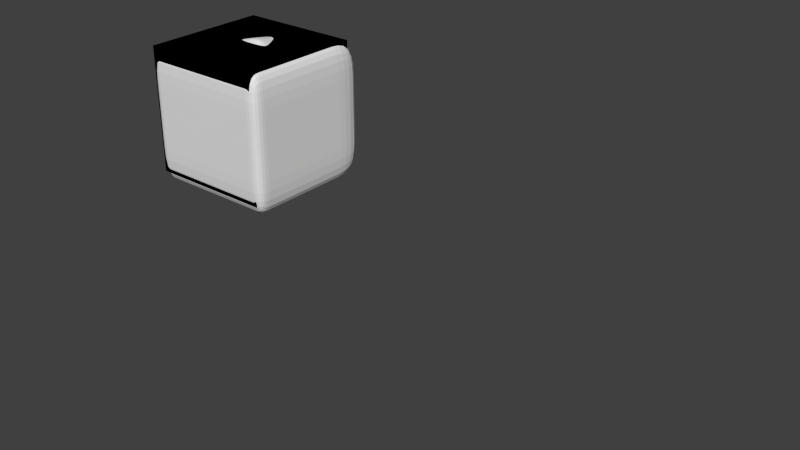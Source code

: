 # Source: lucador.blend  (saved by Blender 2.72.0; exported with 4.5.12 LTS)
import bpy
from mathutils import Matrix  # noqa: F401  (used for matrix-valued properties, if any)

bpy.ops.wm.read_factory_settings(use_empty=True)
scene = bpy.context.scene
scene.name = 'Scene'

# ---- collections
col_collection_1 = bpy.data.collections.new('Collection 1'); scene.collection.children.link(col_collection_1)

# ---- materials (node trees are filled in below, after node groups)
mat_headsg = bpy.data.materials.new('HeadSG')
mat_headsg.alpha_threshold = 0.0
mat_headsg.use_transparent_shadow = False
mat_headsg.diffuse_color = (0.0, 0.0, 0.0, 1.0)
mat_headsg.roughness = 0.5

# ---- material node trees

# ---- world
world_world = bpy.data.worlds.new('World'); scene.world = world_world
world_world.color = (0.05088, 0.05088, 0.05088)
world_world.use_sun_shadow = False
world_world.sun_shadow_jitter_overblur = 0.0
world_world.cycles.sampling_method = 'MANUAL'
world_world.cycles.sample_map_resolution = 256

# ---- meshes
me_cube = bpy.data.meshes.new('Cube')
me_cube.from_pydata([(-36.57, -36.29, -41.55), (39.7, -36.29, -41.55), (39.7, -36.29, 34.72), (-36.57, -36.29, 34.72), (-36.57, 39.99, -41.55), (39.7, 39.99, -41.55), (39.7, 39.99, 34.72), (-36.57, 39.99, 34.72), (-36.57, -12.53, -41.55), (39.7, -12.53, -41.55), (39.7, -12.53, 34.72), (-36.57, -12.53, 34.72), (39.7, 39.99, -3.413), (39.7, -36.29, -3.413), (-36.57, 39.99, -3.413), (-36.57, -36.29, -3.413), (39.7, -12.53, -3.413), (-36.57, -12.53, -3.413), (1.565, 39.99, -41.55), (1.565, -36.29, -41.55), (1.565, 39.99, 34.72), (1.565, -36.29, 34.72), (1.565, -12.53, -41.55), (1.519, -13.43, 34.65), (1.565, -36.29, -3.413), (1.565, 39.99, -3.413), (-27.02, -36.29, -41.55), (-27.02, 39.99, 34.72), (-27.02, -12.53, -41.55), (-27.02, -36.29, -3.413), (-27.02, 39.99, -3.413), (-27.02, 39.99, -41.55), (-27.02, -36.29, 34.72), (-24.74, -13.4, 34.67), (27.95, 39.99, -41.55), (27.95, -36.29, 34.72), (25.76, -13.4, 34.67), (27.95, -36.29, -41.55), (27.95, 39.99, 34.72), (27.95, -12.53, -41.55), (27.95, -36.29, -3.413), (27.95, 39.99, -3.413), (39.7, -24.7, -41.55), (39.7, -24.7, 34.72), (-36.57, -24.7, 34.72), (-36.57, -24.7, -41.55), (39.7, -24.7, -3.413), (-36.57, -24.7, -3.413), (1.565, -24.7, -41.55), (1.519, -22.48, 34.67), (-24.74, -22.48, 34.67), (-27.02, -24.7, -41.55), (27.95, -24.7, -41.55), (25.76, -22.48, 34.67), (1.565, -5.049, -6.362), (-27.02, -5.049, -6.362), (27.95, -5.049, -6.362), (1.565, -24.7, -6.362), (-27.02, -24.7, -6.362), (27.95, -24.7, -6.362), (39.7, 39.99, 8.68), (-36.57, -36.29, 8.68), (-36.57, -12.53, 8.68), (39.7, -36.29, 8.68), (-36.57, 39.99, 8.68), (39.7, -12.53, 8.68), (1.565, -36.29, 8.68), (1.565, 39.99, 8.68), (-27.02, -36.29, 8.68), (-27.02, 39.99, 8.68), (27.95, -36.29, 8.68), (27.95, 39.99, 8.68), (39.7, -24.7, 8.68), (-36.57, -24.7, 8.68), (39.7, -36.29, -15.51), (-36.57, 39.99, -15.51), (39.7, -12.53, -15.51), (39.7, 39.99, -15.51), (-36.57, -36.29, -15.51), (-36.57, -12.53, -15.51), (1.565, 39.99, -15.51), (1.565, -36.29, -15.51), (-27.02, 39.99, -15.51), (-27.02, -36.29, -15.51), (27.95, 39.99, -15.51), (27.95, -36.29, -15.51), (-36.57, -24.7, -15.51), (39.7, -24.7, -15.51), (-8.45, 39.99, -15.51), (-8.45, 39.99, 8.68), (-8.45, -36.29, 8.68), (-8.45, -24.7, -41.55), (-36.57, 14.02, -41.55), (39.7, 14.02, -41.55), (39.7, 14.02, 34.72), (-36.57, 14.02, 34.72), (39.7, 14.02, -3.413), (-36.57, 14.02, -3.413), (1.565, 14.02, -41.55), (1.565, 15.29, 34.72), (-27.02, 14.02, 34.72), (-27.02, 14.02, -41.55), (27.95, 14.02, -41.55), (27.95, 14.02, 34.72), (39.7, 14.02, 8.68), (-36.57, 14.02, 8.68), (-36.57, 14.02, -15.51), (39.7, 14.02, -15.51), (-12.73, 39.99, -41.55), (-12.73, -36.29, 34.72), (-11.61, -13.4, 34.67), (-12.73, -36.29, -41.55), (-12.73, 39.99, 34.72), (-12.73, -12.53, -41.55), (-12.73, -36.29, -3.413), (-12.73, 39.99, -3.413), (-12.73, -24.7, -41.55), (-11.61, -22.48, 34.67), (-12.73, -5.049, -6.362), (-12.73, -24.7, -6.362), (-12.73, -36.29, 8.68), (-12.73, 39.99, 8.68), (-12.73, 39.99, -15.51), (-12.73, -36.29, -15.51), (-12.73, 14.02, -41.55), (-7.759, 7.898, 34.72), (14.76, -36.29, -41.55), (14.76, 39.99, 34.72), (14.76, -12.53, -41.55), (14.76, -36.29, -3.413), (14.76, 39.99, -3.413), (14.76, 39.99, -41.55), (14.76, -36.29, 34.72), (13.64, -13.4, 34.67), (13.64, -22.48, 34.67), (14.76, -24.7, -41.55), (14.76, -5.049, -6.362), (14.76, -24.7, -6.362), (14.76, -36.29, 8.68), (14.76, 39.99, 8.68), (14.76, 39.99, -15.51), (14.76, -36.29, -15.51), (9.791, 7.898, 34.72), (14.76, 14.02, -41.55), (-27.02, -24.7, 22.55), (1.565, -24.7, 22.55), (27.95, -24.7, 22.55), (27.95, -5.049, 22.55), (-27.02, -5.049, 22.55), (1.565, -3.364, 20.17), (-12.73, -24.7, 22.55), (-12.73, -5.049, 22.55), (14.76, -24.7, 22.55), (14.76, -5.049, 22.55), (-8.45, 39.99, -3.413), (-8.45, -36.29, -3.413), (-8.45, -12.53, -41.55), (-8.45, 39.99, 34.72), (-8.45, -36.29, -41.55), (-3.086, 8.693, 34.72), (-7.682, -13.41, 34.66), (-7.682, -22.48, 34.67), (-8.45, 39.99, -41.55), (-8.45, -24.7, -6.362), (-8.45, -36.29, 34.72), (-8.45, -5.049, -6.362), (39.7, 4.486, -41.55), (39.7, 4.486, 34.72), (-36.57, 4.486, 34.72), (39.7, 4.486, -3.413), (-36.57, 4.486, -3.413), (1.565, 4.486, -41.55), (1.565, 1.415, 34.68), (-27.02, -2.634, 34.72), (-27.02, 4.486, -41.55), (27.95, 4.486, -41.55), (27.95, -2.634, 34.72), (39.7, 4.486, 8.68), (-36.57, 4.486, 8.68), (-36.57, 4.486, -15.51), (39.7, 4.486, -15.51), (-36.57, 4.486, -41.55), (-12.73, 4.486, -41.55), (-12.73, 1.425, 34.72), (14.76, 1.425, 34.72), (14.76, 4.486, -41.55), (-27.02, 14.02, 1.808), (27.95, 14.02, 1.808), (-7.759, 7.898, 1.808), (9.791, 7.898, 1.808), (-27.02, -2.634, 1.808), (27.95, -2.634, 1.808), (-12.73, 1.425, 1.808), (14.76, 1.425, 1.808), (-8.45, -36.29, -15.51), (-8.45, 14.02, -41.55), (-8.45, -24.7, 22.55), (-8.45, -4.51, 21.84), (-8.45, 4.486, -41.55), (-8.45, 1.422, 34.71), (10.84, -36.29, -41.55), (10.84, 39.99, 34.72), (10.84, -12.53, -41.55), (10.84, -36.29, -3.413), (10.84, 39.99, -3.413), (10.84, -24.7, -41.55), (10.84, -36.29, 8.68), (10.84, 39.99, 8.68), (10.84, 39.99, -15.51), (10.84, -36.29, -15.51), (10.84, 14.02, -41.55), (10.84, 39.99, -41.55), (10.84, -36.29, 34.72), (10.04, -13.41, 34.66), (10.04, -22.48, 34.67), (10.84, -5.049, -6.362), (10.84, -24.7, -6.362), (5.467, 8.691, 34.72), (10.84, -4.5, 21.84), (10.84, -24.7, 22.55), (10.84, 1.422, 34.71), (10.84, 4.486, -41.55), (39.7, -8.421, -41.55), (39.7, -8.421, 34.72), (-36.57, -8.421, 34.72), (39.7, -8.421, -3.413), (-36.57, -8.421, -3.413), (1.565, -8.421, -41.55), (1.565, -8.378, 34.38), (-27.02, -8.324, 34.72), (-27.02, -8.421, -41.55), (27.95, -8.421, -41.55), (27.95, -8.324, 34.72), (39.7, -8.421, 8.68), (-36.57, -8.421, 8.68), (-36.57, -8.421, -15.51), (39.7, -8.421, -15.51), (-8.45, -8.421, -41.55), (-12.73, -8.421, -41.55), (-12.73, -8.38, 34.72), (14.76, -8.38, 34.72), (14.76, -8.421, -41.55), (-36.57, -8.421, -41.55), (-8.45, -8.379, 34.62), (10.84, -8.379, 34.62), (10.84, -8.421, -41.55), (-30.29, -36.29, -41.55), (-30.29, 39.99, 34.72), (-30.29, -12.53, -41.55), (-30.29, -36.29, -3.413), (-30.29, 39.99, -41.55), (-30.29, -36.29, 34.72), (-30.29, -12.53, 34.72), (-30.29, -24.7, 34.72), (-30.29, -24.7, -41.55), (-30.29, -36.29, 8.68), (-30.29, 39.99, 8.68), (-30.29, 39.99, -15.51), (-30.29, -36.29, -15.51), (-30.29, 14.02, 34.72), (-30.29, 14.02, -41.55), (-30.29, 39.99, -3.413), (-30.29, -0.3556, 34.72), (-30.29, 4.486, -41.55), (-30.29, -8.355, 34.72), (-30.29, -8.421, -41.55), (39.7, -27.18, -41.55), (39.7, -27.18, 34.72), (-36.57, -27.18, 34.72), (39.7, -27.18, -3.413), (-36.57, -27.18, -3.413), (1.565, -27.18, -41.55), (1.565, -27.18, 34.72), (-27.02, -27.18, 34.72), (-27.02, -27.18, -41.55), (27.95, -27.18, -41.55), (27.95, -27.18, 34.72), (-36.57, -27.18, -41.55), (39.7, -27.18, 8.68), (-36.57, -27.18, 8.68), (-36.57, -27.18, -15.51), (39.7, -27.18, -15.51), (-8.45, -27.18, 34.72), (-8.45, -27.18, -41.55), (-12.73, -27.18, -41.55), (-12.73, -27.18, 34.72), (14.76, -27.18, 34.72), (14.76, -27.18, -41.55), (10.84, -27.18, 34.72), (10.84, -27.18, -41.55), (-30.29, -27.18, 34.72), (-30.29, -27.18, -41.55), (31.4, 39.99, -41.55), (31.4, -36.29, 34.72), (31.4, -12.53, 34.72), (31.4, -36.29, -41.55), (31.4, 39.99, 34.72), (31.4, -12.53, -41.55), (31.4, -36.29, -3.413), (31.4, -24.7, -41.55), (31.4, -24.7, 34.72), (31.4, -36.29, 8.68), (31.4, 39.99, 8.68), (31.4, 39.99, -15.51), (31.4, -36.29, -15.51), (31.4, 14.02, -41.55), (31.4, 14.02, 34.72), (31.4, 39.99, -3.413), (31.4, 4.486, -41.55), (31.4, 0.9257, 34.72), (31.4, -8.421, -41.55), (31.4, -8.373, 34.72), (31.4, -27.18, -41.55), (31.4, -27.18, 34.72), (-36.57, 17.86, -41.55), (-8.45, 17.86, -41.55), (39.7, 17.86, -41.55), (39.7, 17.86, 34.72), (-36.57, 17.86, 34.72), (39.7, 17.86, -3.413), (-36.57, 17.86, -3.413), (1.565, 17.86, -41.55), (1.565, 18.91, 34.72), (-27.02, 17.86, 34.72), (-27.02, 17.86, -41.55), (27.95, 17.86, -41.55), (27.95, 17.86, 34.72), (39.7, 17.86, 8.68), (-36.57, 17.86, 8.68), (-36.57, 17.86, -15.51), (39.7, 17.86, -15.51), (-12.73, 17.86, -41.55), (-8.637, 12.82, 34.72), (10.67, 12.82, 34.72), (14.76, 17.86, -41.55), (-5.583, 14.65, 34.72), (7.966, 14.63, 34.72), (10.84, 17.86, -41.55), (-30.29, 17.86, 34.72), (-30.29, 17.86, -41.55), (31.4, 17.86, -41.55), (31.4, 17.86, 34.72), (-36.57, -1.1, -41.55), (39.7, -1.1, -41.55), (39.7, -1.1, 34.72), (-36.57, -1.1, 34.72), (39.7, -1.1, -3.413), (-36.57, -1.1, -3.413), (1.565, -1.1, -41.55), (1.565, -4.222, 34.5), (-27.02, -6.107, 34.72), (-27.02, -1.1, -41.55), (27.95, -1.1, -41.55), (27.95, -6.107, 34.72), (39.7, -1.1, 8.68), (-36.57, -1.1, 8.68), (-36.57, -1.1, -15.51), (39.7, -1.1, -15.51), (-8.45, -1.1, -41.55), (-12.73, -1.1, -41.55), (-12.73, -2.927, 34.72), (14.76, -2.927, 34.72), (14.76, -1.1, -41.55), (-8.45, -4.206, 34.66), (10.84, -4.206, 34.66), (10.84, -1.1, -41.55), (-30.29, -3.99, 34.72), (-30.29, -1.1, -41.55), (31.4, -1.1, -41.55), (31.4, -3.225, 34.72), (1.565, 1.404, 38.98)], [], [(312, 266, 1, 295), (278, 267, 2, 63), (290, 268, 3, 251), (280, 277, 0, 78), (301, 63, 2, 293), (303, 77, 5, 292), (310, 222, 9, 297), (233, 223, 10, 65), (264, 224, 11, 252), (235, 242, 8, 79), (281, 269, 13, 74), (279, 270, 15, 61), (304, 74, 13, 298), (23, 160, 197, 149), (236, 225, 16, 76), (234, 226, 17, 62), (283, 271, 19, 158), (288, 272, 21, 212), (90, 66, 21, 164), (88, 80, 18, 162), (237, 227, 22, 156), (244, 228, 23, 213), (194, 81, 24, 155), (89, 67, 25, 154), (285, 273, 32, 109), (239, 229, 33, 110), (291, 274, 26, 246), (255, 68, 32, 251), (257, 82, 31, 250), (265, 230, 28, 248), (258, 83, 29, 249), (287, 275, 37, 126), (138, 70, 35, 132), (140, 84, 34, 131), (241, 231, 39, 128), (141, 85, 40, 129), (139, 71, 41, 130), (313, 276, 35, 293), (311, 232, 36, 294), (297, 9, 42, 299), (65, 10, 43, 72), (252, 11, 44, 253), (79, 8, 45, 86), (76, 16, 46, 87), (62, 17, 47, 73), (156, 22, 48, 91), (152, 146, 59, 137), (196, 145, 57, 163), (248, 28, 51, 254), (128, 39, 52, 135), (294, 36, 53, 300), (215, 54, 57, 216), (118, 55, 58, 119), (146, 147, 56, 59), (148, 144, 58, 55), (218, 149, 54, 215), (151, 148, 55, 118), (269, 278, 63, 13), (298, 13, 63, 301), (225, 233, 65, 16), (268, 279, 61, 3), (296, 6, 60, 302), (224, 234, 62, 11), (155, 24, 66, 90), (157, 20, 67, 89), (249, 29, 68, 255), (247, 27, 69, 256), (129, 40, 70, 138), (127, 38, 71, 139), (16, 65, 72, 46), (11, 62, 73, 44), (270, 280, 78, 15), (226, 235, 79, 17), (266, 281, 74, 1), (295, 1, 74, 304), (222, 236, 76, 9), (154, 25, 80, 88), (158, 19, 81, 194), (117, 161, 196, 150), (246, 26, 83, 258), (130, 41, 84, 140), (126, 37, 85, 141), (17, 79, 86, 47), (9, 76, 87, 42), (322, 335, 159, 99), (149, 197, 165, 54), (54, 165, 163, 57), (228, 243, 160, 23), (272, 282, 164, 21), (331, 315, 195, 124), (111, 158, 194, 123), (115, 154, 88, 122), (112, 157, 89, 121), (114, 155, 90, 120), (340, 316, 93, 305), (327, 317, 94, 104), (338, 318, 95, 259), (329, 314, 92, 106), (330, 319, 96, 107), (328, 320, 97, 105), (315, 321, 98, 195), (336, 322, 99, 217), (332, 323, 100, 125), (339, 324, 101, 260), (334, 325, 102, 143), (341, 326, 103, 306), (319, 327, 104, 96), (318, 328, 105, 95), (320, 329, 106, 97), (316, 330, 107, 93), (274, 284, 111, 26), (68, 120, 109, 32), (82, 122, 108, 31), (230, 238, 113, 28), (83, 123, 114, 29), (69, 121, 115, 30), (282, 285, 109, 164), (243, 239, 110, 160), (28, 113, 116, 51), (144, 150, 119, 58), (165, 118, 119, 163), (197, 151, 118, 165), (29, 114, 120, 68), (27, 112, 121, 69), (30, 115, 122, 82), (26, 111, 123, 83), (324, 331, 124, 101), (335, 332, 125, 159), (276, 286, 132, 35), (232, 240, 133, 36), (289, 287, 126, 200), (206, 138, 132, 212), (208, 140, 131, 211), (245, 241, 128, 202), (209, 141, 129, 203), (207, 139, 130, 204), (219, 152, 137, 216), (202, 128, 135, 205), (56, 136, 137, 59), (147, 153, 136, 56), (203, 129, 138, 206), (201, 127, 139, 207), (204, 130, 140, 208), (200, 126, 141, 209), (326, 333, 142, 103), (337, 334, 143, 210), (134, 53, 146, 152), (161, 49, 145, 196), (53, 36, 147, 146), (33, 50, 144, 148), (213, 23, 149, 218), (110, 33, 148, 151), (50, 117, 150, 144), (160, 110, 151, 197), (214, 134, 152, 219), (36, 133, 153, 147), (150, 196, 163, 119), (113, 156, 91, 116), (121, 89, 154, 115), (123, 194, 155, 114), (238, 237, 156, 113), (122, 88, 162, 108), (120, 90, 164, 109), (284, 283, 158, 111), (307, 303, 84, 41), (256, 261, 14, 64), (302, 307, 41, 71), (261, 257, 75, 14), (305, 93, 166, 308), (104, 94, 167, 177), (259, 95, 168, 262), (106, 92, 181, 179), (107, 96, 169, 180), (105, 97, 170, 178), (195, 98, 171, 198), (173, 183, 192, 190), (260, 101, 174, 263), (143, 102, 175, 185), (306, 103, 176, 309), (96, 104, 177, 169), (95, 105, 178, 168), (97, 106, 179, 170), (93, 107, 180, 166), (101, 124, 182, 174), (159, 125, 183, 199), (184, 176, 191, 193), (210, 143, 185, 221), (188, 186, 190, 192), (187, 189, 193, 191), (142, 184, 193, 189), (183, 125, 188, 192), (176, 103, 187, 191), (100, 173, 190, 186), (125, 100, 186, 188), (103, 142, 189, 187), (124, 195, 198, 182), (286, 288, 212, 132), (240, 244, 213, 133), (136, 215, 216, 137), (153, 218, 215, 136), (333, 336, 217, 142), (271, 289, 200, 19), (66, 206, 212, 21), (80, 208, 211, 18), (227, 245, 202, 22), (81, 209, 203, 24), (67, 207, 204, 25), (145, 219, 216, 57), (22, 202, 205, 48), (24, 203, 206, 66), (20, 201, 207, 67), (25, 204, 208, 80), (19, 200, 209, 81), (321, 337, 210, 98), (133, 213, 218, 153), (49, 214, 219, 145), (142, 217, 220, 184), (98, 210, 221, 171), (368, 343, 222, 310), (354, 344, 223, 233), (366, 345, 224, 264), (356, 342, 242, 235), (357, 346, 225, 236), (355, 347, 226, 234), (358, 348, 227, 237), (364, 349, 228, 244), (360, 350, 229, 239), (367, 351, 230, 265), (362, 352, 231, 241), (369, 353, 232, 311), (346, 354, 233, 225), (345, 355, 234, 224), (347, 356, 235, 226), (343, 357, 236, 222), (349, 363, 243, 228), (351, 359, 238, 230), (363, 360, 239, 243), (353, 361, 240, 232), (365, 362, 241, 245), (359, 358, 237, 238), (361, 364, 244, 240), (348, 365, 245, 227), (273, 290, 251, 32), (229, 264, 252, 33), (277, 291, 246, 0), (61, 255, 251, 3), (75, 257, 250, 4), (242, 265, 248, 8), (78, 258, 249, 15), (33, 252, 253, 50), (8, 248, 254, 45), (15, 249, 255, 61), (7, 247, 256, 64), (0, 246, 258, 78), (323, 338, 259, 100), (314, 339, 260, 92), (69, 30, 261, 256), (30, 82, 257, 261), (100, 259, 262, 173), (92, 260, 263, 181), (350, 366, 264, 229), (342, 367, 265, 242), (299, 42, 266, 312), (72, 43, 267, 278), (253, 44, 268, 290), (86, 45, 277, 280), (87, 46, 269, 281), (73, 47, 270, 279), (91, 48, 271, 283), (214, 49, 272, 288), (117, 50, 273, 285), (254, 51, 274, 291), (135, 52, 275, 287), (300, 53, 276, 313), (46, 72, 278, 269), (44, 73, 279, 268), (47, 86, 280, 270), (42, 87, 281, 266), (49, 161, 282, 272), (51, 116, 284, 274), (161, 117, 285, 282), (53, 134, 286, 276), (205, 135, 287, 289), (116, 91, 283, 284), (134, 214, 288, 286), (48, 205, 289, 271), (50, 253, 290, 273), (45, 254, 291, 277), (275, 312, 295, 37), (70, 301, 293, 35), (84, 303, 292, 34), (231, 310, 297, 39), (85, 304, 298, 40), (267, 313, 293, 2), (223, 311, 294, 10), (39, 297, 299, 52), (10, 294, 300, 43), (40, 298, 301, 70), (38, 296, 302, 71), (37, 295, 304, 85), (325, 340, 305, 102), (317, 341, 306, 94), (12, 77, 303, 307), (60, 12, 307, 302), (102, 305, 308, 175), (94, 306, 309, 167), (352, 368, 310, 231), (344, 369, 311, 223), (52, 299, 312, 275), (43, 300, 313, 267), (20, 157, 335, 322), (108, 162, 315, 331), (292, 5, 316, 340), (60, 6, 317, 327), (247, 7, 318, 338), (75, 4, 314, 329), (77, 12, 319, 330), (64, 14, 320, 328), (162, 18, 321, 315), (201, 20, 322, 336), (112, 27, 323, 332), (250, 31, 324, 339), (131, 34, 325, 334), (296, 38, 326, 341), (12, 60, 327, 319), (7, 64, 328, 318), (14, 75, 329, 320), (5, 77, 330, 316), (31, 108, 331, 324), (157, 112, 332, 335), (38, 127, 333, 326), (211, 131, 334, 337), (127, 201, 336, 333), (18, 211, 337, 321), (27, 247, 338, 323), (4, 250, 339, 314), (34, 292, 340, 325), (6, 296, 341, 317), (308, 166, 343, 368), (177, 167, 344, 354), (262, 168, 345, 366), (179, 181, 342, 356), (180, 169, 346, 357), (178, 170, 347, 355), (198, 171, 348, 358), (220, 172, 349, 364), (183, 173, 350, 360), (263, 174, 351, 367), (185, 175, 352, 362), (309, 176, 353, 369), (169, 177, 354, 346), (168, 178, 355, 345), (170, 179, 356, 347), (166, 180, 357, 343), (172, 199, 363, 349), (174, 182, 359, 351), (199, 183, 360, 363), (176, 184, 361, 353), (221, 185, 362, 365), (182, 198, 358, 359), (184, 220, 364, 361), (171, 221, 365, 348), (173, 262, 366, 350), (181, 263, 367, 342), (175, 308, 368, 352), (167, 309, 369, 344), (217, 99, 370, 220), (172, 220, 370), (99, 159, 199, 370), (199, 172, 370)])
_uv = me_cube.uv_layers.new(name='UVMap')
_uv.uv.foreach_set('vector', [0.7594, 0.3198, 0.7732, 0.3198, 0.7732, 0.3336, 0.7594, 0.3336, 0.6798, 0.3242, 0.7074, 0.3242, 0.7074, 0.338, 0.6798, 0.338, 0.7594, 0.3198, 0.7732, 0.3198, 0.7732, 0.3336, 0.7594, 0.3336, 0.6819, 0.3198, 0.7095, 0.3198, 0.7095, 0.3336, 0.6819, 0.3336, 0.7616, 0.08004, 0.7754, 0.08004, 0.7754, 0.1076, 0.7616, 0.1076, 0.7945, 0.102, 0.8083, 0.102, 0.8083, 0.1296, 0.7945, 0.1296, 0.7594, 0.3198, 0.7732, 0.3198, 0.7732, 0.3336, 0.7594, 0.3336, 0.6798, 0.3242, 0.7074, 0.3242, 0.7074, 0.338, 0.6798, 0.338, 0.7594, 0.3198, 0.7732, 0.3198, 0.7732, 0.3336, 0.7594, 0.3336, 0.6819, 0.3198, 0.7095, 0.3198, 0.7095, 0.3336, 0.6819, 0.3336, 0.6798, 0.3242, 0.7074, 0.3242, 0.7074, 0.338, 0.6798, 0.338, 0.6819, 0.3198, 0.7095, 0.3198, 0.7095, 0.3336, 0.6819, 0.3336, 0.7616, 0.08004, 0.7754, 0.08004, 0.7754, 0.1076, 0.7616, 0.1076, 0.04012, 0.412, 0.05392, 0.412, 0.05392, 0.4396, 0.04012, 0.4396, 0.6798, 0.3242, 0.7074, 0.3242, 0.7074, 0.338, 0.6798, 0.338, 0.6819, 0.3198, 0.7095, 0.3198, 0.7095, 0.3336, 0.6819, 0.3336, 0.7594, 0.3198, 0.7732, 0.3198, 0.7732, 0.3336, 0.7594, 0.3336, 0.7594, 0.3198, 0.7732, 0.3198, 0.7732, 0.3336, 0.7594, 0.3336, 0.7616, 0.08004, 0.7754, 0.08004, 0.7754, 0.1076, 0.7616, 0.1076, 0.7945, 0.102, 0.8083, 0.102, 0.8083, 0.1296, 0.7945, 0.1296, 0.7594, 0.3198, 0.7732, 0.3198, 0.7732, 0.3336, 0.7594, 0.3336, 0.0605, 0.6474, 0.0743, 0.6474, 0.0743, 0.6612, 0.0605, 0.6612, 0.7616, 0.08004, 0.7754, 0.08004, 0.7754, 0.1076, 0.7616, 0.1076, 0.7945, 0.102, 0.8083, 0.102, 0.8083, 0.1296, 0.7945, 0.1296, 0.7456, 0.3198, 0.7732, 0.3198, 0.7732, 0.3336, 0.7456, 0.3336, 0.0467, 0.6474, 0.0743, 0.6474, 0.0743, 0.6612, 0.0467, 0.6612, 0.7594, 0.3198, 0.7732, 0.3198, 0.7732, 0.3336, 0.7594, 0.3336, 0.7616, 0.08004, 0.7754, 0.08004, 0.7754, 0.1076, 0.7616, 0.1076, 0.7945, 0.102, 0.8083, 0.102, 0.8083, 0.1296, 0.7945, 0.1296, 0.7594, 0.3198, 0.7732, 0.3198, 0.7732, 0.3336, 0.7594, 0.3336, 0.7616, 0.08004, 0.7754, 0.08004, 0.7754, 0.1076, 0.7616, 0.1076, 0.7456, 0.3198, 0.7732, 0.3198, 0.7732, 0.3336, 0.7456, 0.3336, 0.7478, 0.08004, 0.7754, 0.08004, 0.7754, 0.1076, 0.7478, 0.1076, 0.7807, 0.102, 0.8083, 0.102, 0.8083, 0.1296, 0.7807, 0.1296, 0.7456, 0.3198, 0.7732, 0.3198, 0.7732, 0.3336, 0.7456, 0.3336, 0.7478, 0.08004, 0.7754, 0.08004, 0.7754, 0.1076, 0.7478, 0.1076, 0.7807, 0.102, 0.8083, 0.102, 0.8083, 0.1296, 0.7807, 0.1296, 0.7594, 0.3198, 0.7732, 0.3198, 0.7732, 0.3336, 0.7594, 0.3336, 0.0605, 0.6474, 0.0743, 0.6474, 0.0743, 0.6612, 0.0605, 0.6612, 0.7594, 0.306, 0.7732, 0.306, 0.7732, 0.3336, 0.7594, 0.3336, 0.6798, 0.3104, 0.7074, 0.3104, 0.7074, 0.338, 0.6798, 0.338, 0.7594, 0.306, 0.7732, 0.306, 0.7732, 0.3336, 0.7594, 0.3336, 0.6819, 0.306, 0.7095, 0.306, 0.7095, 0.3336, 0.6819, 0.3336, 0.6798, 0.3104, 0.7074, 0.3104, 0.7074, 0.338, 0.6798, 0.338, 0.6819, 0.306, 0.7095, 0.306, 0.7095, 0.3336, 0.6819, 0.3336, 0.7594, 0.306, 0.7732, 0.306, 0.7732, 0.3336, 0.7594, 0.3336, 0.0467, 0.6336, 0.0743, 0.6336, 0.0743, 0.6612, 0.0467, 0.6612, 0.0605, 0.6336, 0.0743, 0.6336, 0.0743, 0.6612, 0.0605, 0.6612, 0.7594, 0.306, 0.7732, 0.306, 0.7732, 0.3336, 0.7594, 0.3336, 0.7456, 0.306, 0.7732, 0.306, 0.7732, 0.3336, 0.7456, 0.3336, 0.0605, 0.6336, 0.0743, 0.6336, 0.0743, 0.6612, 0.0605, 0.6612, 0.0605, 0.6336, 0.0743, 0.6336, 0.0743, 0.6612, 0.0605, 0.6612, 0.0467, 0.6336, 0.0743, 0.6336, 0.0743, 0.6612, 0.0467, 0.6612, 0.0467, 0.6336, 0.0743, 0.6336, 0.0743, 0.6612, 0.0467, 0.6612, 0.0467, 0.6336, 0.0743, 0.6336, 0.0743, 0.6612, 0.0467, 0.6612, 0.0605, 0.6336, 0.0743, 0.6336, 0.0743, 0.6612, 0.0605, 0.6612, 0.0467, 0.6336, 0.0743, 0.6336, 0.0743, 0.6612, 0.0467, 0.6612, 0.6798, 0.3242, 0.7074, 0.3242, 0.7074, 0.338, 0.6798, 0.338, 0.7616, 0.08004, 0.7754, 0.08004, 0.7754, 0.1076, 0.7616, 0.1076, 0.6798, 0.3242, 0.7074, 0.3242, 0.7074, 0.338, 0.6798, 0.338, 0.6819, 0.3198, 0.7095, 0.3198, 0.7095, 0.3336, 0.6819, 0.3336, 0.7945, 0.102, 0.8083, 0.102, 0.8083, 0.1296, 0.7945, 0.1296, 0.6819, 0.3198, 0.7095, 0.3198, 0.7095, 0.3336, 0.6819, 0.3336, 0.7616, 0.08004, 0.7754, 0.08004, 0.7754, 0.1076, 0.7616, 0.1076, 0.7945, 0.102, 0.8083, 0.102, 0.8083, 0.1296, 0.7945, 0.1296, 0.7616, 0.08004, 0.7754, 0.08004, 0.7754, 0.1076, 0.7616, 0.1076, 0.7945, 0.102, 0.8083, 0.102, 0.8083, 0.1296, 0.7945, 0.1296, 0.7478, 0.08004, 0.7754, 0.08004, 0.7754, 0.1076, 0.7478, 0.1076, 0.7807, 0.102, 0.8083, 0.102, 0.8083, 0.1296, 0.7807, 0.1296, 0.6798, 0.3104, 0.7074, 0.3104, 0.7074, 0.338, 0.6798, 0.338, 0.6819, 0.306, 0.7095, 0.306, 0.7095, 0.3336, 0.6819, 0.3336, 0.6819, 0.3198, 0.7095, 0.3198, 0.7095, 0.3336, 0.6819, 0.3336, 0.6819, 0.3198, 0.7095, 0.3198, 0.7095, 0.3336, 0.6819, 0.3336, 0.6798, 0.3242, 0.7074, 0.3242, 0.7074, 0.338, 0.6798, 0.338, 0.7616, 0.08004, 0.7754, 0.08004, 0.7754, 0.1076, 0.7616, 0.1076, 0.6798, 0.3242, 0.7074, 0.3242, 0.7074, 0.338, 0.6798, 0.338, 0.7945, 0.102, 0.8083, 0.102, 0.8083, 0.1296, 0.7945, 0.1296, 0.7616, 0.08004, 0.7754, 0.08004, 0.7754, 0.1076, 0.7616, 0.1076, 0.04012, 0.412, 0.05392, 0.412, 0.05392, 0.4396, 0.04012, 0.4396, 0.7616, 0.08004, 0.7754, 0.08004, 0.7754, 0.1076, 0.7616, 0.1076, 0.7807, 0.102, 0.8083, 0.102, 0.8083, 0.1296, 0.7807, 0.1296, 0.7478, 0.08004, 0.7754, 0.08004, 0.7754, 0.1076, 0.7478, 0.1076, 0.6819, 0.306, 0.7095, 0.306, 0.7095, 0.3336, 0.6819, 0.3336, 0.6798, 0.3104, 0.7074, 0.3104, 0.7074, 0.338, 0.6798, 0.338, 0.04525, 0.6489, 0.05905, 0.6489, 0.05905, 0.6627, 0.04525, 0.6627, 0.0467, 0.6336, 0.0605, 0.6336, 0.0605, 0.6612, 0.0467, 0.6612, 0.0467, 0.6336, 0.0605, 0.6336, 0.0605, 0.6612, 0.0467, 0.6612, 0.0467, 0.6474, 0.0605, 0.6474, 0.0605, 0.6612, 0.0467, 0.6612, 0.7456, 0.3198, 0.7594, 0.3198, 0.7594, 0.3336, 0.7456, 0.3336, 0.7456, 0.3198, 0.7594, 0.3198, 0.7594, 0.3336, 0.7456, 0.3336, 0.7478, 0.08004, 0.7616, 0.08004, 0.7616, 0.1076, 0.7478, 0.1076, 0.7807, 0.102, 0.7945, 0.102, 0.7945, 0.1296, 0.7807, 0.1296, 0.7807, 0.102, 0.7945, 0.102, 0.7945, 0.1296, 0.7807, 0.1296, 0.7478, 0.08004, 0.7616, 0.08004, 0.7616, 0.1076, 0.7478, 0.1076, 0.7594, 0.3198, 0.7732, 0.3198, 0.7732, 0.3336, 0.7594, 0.3336, 0.6798, 0.3242, 0.7074, 0.3242, 0.7074, 0.338, 0.6798, 0.338, 0.7594, 0.3198, 0.7732, 0.3198, 0.7732, 0.3336, 0.7594, 0.3336, 0.6819, 0.3198, 0.7095, 0.3198, 0.7095, 0.3336, 0.6819, 0.3336, 0.6798, 0.3242, 0.7074, 0.3242, 0.7074, 0.338, 0.6798, 0.338, 0.6819, 0.3198, 0.7095, 0.3198, 0.7095, 0.3336, 0.6819, 0.3336, 0.7594, 0.3198, 0.7732, 0.3198, 0.7732, 0.3336, 0.7594, 0.3336, 0.05905, 0.6489, 0.07285, 0.6489, 0.07285, 0.6627, 0.05905, 0.6627, 0.04525, 0.6489, 0.07285, 0.6489, 0.07285, 0.6627, 0.04525, 0.6627, 0.7594, 0.3198, 0.7732, 0.3198, 0.7732, 0.3336, 0.7594, 0.3336, 0.7456, 0.3198, 0.7732, 0.3198, 0.7732, 0.3336, 0.7456, 0.3336, 0.05905, 0.6489, 0.07285, 0.6489, 0.07285, 0.6627, 0.05905, 0.6627, 0.6798, 0.3242, 0.7074, 0.3242, 0.7074, 0.338, 0.6798, 0.338, 0.6819, 0.3198, 0.7095, 0.3198, 0.7095, 0.3336, 0.6819, 0.3336, 0.6819, 0.3198, 0.7095, 0.3198, 0.7095, 0.3336, 0.6819, 0.3336, 0.6798, 0.3242, 0.7074, 0.3242, 0.7074, 0.338, 0.6798, 0.338, 0.7456, 0.3198, 0.7732, 0.3198, 0.7732, 0.3336, 0.7456, 0.3336, 0.7478, 0.08004, 0.7754, 0.08004, 0.7754, 0.1076, 0.7478, 0.1076, 0.7807, 0.102, 0.8083, 0.102, 0.8083, 0.1296, 0.7807, 0.1296, 0.7456, 0.3198, 0.7732, 0.3198, 0.7732, 0.3336, 0.7456, 0.3336, 0.7478, 0.08004, 0.7754, 0.08004, 0.7754, 0.1076, 0.7478, 0.1076, 0.7807, 0.102, 0.8083, 0.102, 0.8083, 0.1296, 0.7807, 0.1296, 0.7594, 0.3198, 0.7732, 0.3198, 0.7732, 0.3336, 0.7594, 0.3336, 0.0605, 0.6474, 0.0743, 0.6474, 0.0743, 0.6612, 0.0605, 0.6612, 0.7456, 0.306, 0.7732, 0.306, 0.7732, 0.3336, 0.7456, 0.3336, 0.0467, 0.6336, 0.0743, 0.6336, 0.0743, 0.6612, 0.0467, 0.6612, 0.0605, 0.6336, 0.0743, 0.6336, 0.0743, 0.6612, 0.0605, 0.6612, 0.0605, 0.6336, 0.0743, 0.6336, 0.0743, 0.6612, 0.0605, 0.6612, 0.7478, 0.08004, 0.7754, 0.08004, 0.7754, 0.1076, 0.7478, 0.1076, 0.7807, 0.102, 0.8083, 0.102, 0.8083, 0.1296, 0.7807, 0.1296, 0.7807, 0.102, 0.8083, 0.102, 0.8083, 0.1296, 0.7807, 0.1296, 0.7478, 0.08004, 0.7754, 0.08004, 0.7754, 0.1076, 0.7478, 0.1076, 0.7456, 0.3198, 0.7732, 0.3198, 0.7732, 0.3336, 0.7456, 0.3336, 0.05905, 0.6489, 0.07285, 0.6489, 0.07285, 0.6627, 0.05905, 0.6627, 0.7456, 0.3198, 0.7732, 0.3198, 0.7732, 0.3336, 0.7456, 0.3336, 0.0467, 0.6474, 0.0743, 0.6474, 0.0743, 0.6612, 0.0467, 0.6612, 0.7594, 0.3198, 0.7732, 0.3198, 0.7732, 0.3336, 0.7594, 0.3336, 0.7616, 0.08004, 0.7754, 0.08004, 0.7754, 0.1076, 0.7616, 0.1076, 0.7945, 0.102, 0.8083, 0.102, 0.8083, 0.1296, 0.7945, 0.1296, 0.7594, 0.3198, 0.7732, 0.3198, 0.7732, 0.3336, 0.7594, 0.3336, 0.7616, 0.08004, 0.7754, 0.08004, 0.7754, 0.1076, 0.7616, 0.1076, 0.7945, 0.102, 0.8083, 0.102, 0.8083, 0.1296, 0.7945, 0.1296, 0.0605, 0.6336, 0.0743, 0.6336, 0.0743, 0.6612, 0.0605, 0.6612, 0.7594, 0.306, 0.7732, 0.306, 0.7732, 0.3336, 0.7594, 0.3336, 0.0467, 0.6336, 0.0743, 0.6336, 0.0743, 0.6612, 0.0467, 0.6612, 0.0467, 0.6336, 0.0743, 0.6336, 0.0743, 0.6612, 0.0467, 0.6612, 0.7616, 0.08004, 0.7754, 0.08004, 0.7754, 0.1076, 0.7616, 0.1076, 0.7945, 0.102, 0.8083, 0.102, 0.8083, 0.1296, 0.7945, 0.1296, 0.7945, 0.102, 0.8083, 0.102, 0.8083, 0.1296, 0.7945, 0.1296, 0.7616, 0.08004, 0.7754, 0.08004, 0.7754, 0.1076, 0.7616, 0.1076, 0.04525, 0.6489, 0.07285, 0.6489, 0.07285, 0.6627, 0.04525, 0.6627, 0.7594, 0.3198, 0.7732, 0.3198, 0.7732, 0.3336, 0.7594, 0.3336, 0.04012, 0.412, 0.06772, 0.412, 0.06772, 0.4396, 0.04012, 0.4396, 0.05392, 0.412, 0.06772, 0.412, 0.06772, 0.4396, 0.05392, 0.4396, 0.04012, 0.412, 0.06772, 0.412, 0.06772, 0.4396, 0.04012, 0.4396, 0.04012, 0.412, 0.06772, 0.412, 0.06772, 0.4396, 0.04012, 0.4396, 0.05392, 0.412, 0.06772, 0.412, 0.06772, 0.4396, 0.05392, 0.4396, 0.04012, 0.412, 0.06772, 0.412, 0.06772, 0.4396, 0.04012, 0.4396, 0.04012, 0.412, 0.06772, 0.412, 0.06772, 0.4396, 0.04012, 0.4396, 0.05392, 0.412, 0.06772, 0.412, 0.06772, 0.4396, 0.05392, 0.4396, 0.05392, 0.412, 0.06772, 0.412, 0.06772, 0.4396, 0.05392, 0.4396, 0.04012, 0.412, 0.06772, 0.412, 0.06772, 0.4396, 0.04012, 0.4396, 0.0467, 0.6336, 0.0605, 0.6336, 0.0605, 0.6612, 0.0467, 0.6612, 0.7456, 0.306, 0.7594, 0.306, 0.7594, 0.3336, 0.7456, 0.3336, 0.7807, 0.102, 0.7945, 0.102, 0.7945, 0.1296, 0.7807, 0.1296, 0.7478, 0.08004, 0.7616, 0.08004, 0.7616, 0.1076, 0.7478, 0.1076, 0.7456, 0.3198, 0.7594, 0.3198, 0.7594, 0.3336, 0.7456, 0.3336, 0.7807, 0.102, 0.7945, 0.102, 0.7945, 0.1296, 0.7807, 0.1296, 0.7478, 0.08004, 0.7616, 0.08004, 0.7616, 0.1076, 0.7478, 0.1076, 0.7456, 0.3198, 0.7594, 0.3198, 0.7594, 0.3336, 0.7456, 0.3336, 0.8083, 0.102, 0.7807, 0.102, 0.7807, 0.102, 0.8083, 0.102, 0.7807, 0.102, 0.7807, 0.1296, 0.7807, 0.1296, 0.7807, 0.102, 0.8083, 0.102, 0.7807, 0.102, 0.7807, 0.102, 0.8083, 0.102, 0.7807, 0.102, 0.7807, 0.1296, 0.7807, 0.1296, 0.7807, 0.102, 0.7594, 0.306, 0.7732, 0.306, 0.7732, 0.3336, 0.7594, 0.3336, 0.6798, 0.3104, 0.7074, 0.3104, 0.7074, 0.338, 0.6798, 0.338, 0.7594, 0.306, 0.7732, 0.306, 0.7732, 0.3336, 0.7594, 0.3336, 0.6819, 0.306, 0.7095, 0.306, 0.7095, 0.3336, 0.6819, 0.3336, 0.6798, 0.3104, 0.7074, 0.3104, 0.7074, 0.338, 0.6798, 0.338, 0.6819, 0.306, 0.7095, 0.306, 0.7095, 0.3336, 0.6819, 0.3336, 0.7594, 0.306, 0.7732, 0.306, 0.7732, 0.3336, 0.7594, 0.3336, 0.03867, 0.4135, 0.06626, 0.4135, 0.06626, 0.4411, 0.03867, 0.4411, 0.7594, 0.306, 0.7732, 0.306, 0.7732, 0.3336, 0.7594, 0.3336, 0.7456, 0.306, 0.7732, 0.306, 0.7732, 0.3336, 0.7456, 0.3336, 0.05905, 0.6351, 0.07285, 0.6351, 0.07285, 0.6627, 0.05905, 0.6627, 0.6798, 0.3104, 0.7074, 0.3104, 0.7074, 0.338, 0.6798, 0.338, 0.6819, 0.306, 0.7095, 0.306, 0.7095, 0.3336, 0.6819, 0.3336, 0.6819, 0.306, 0.7095, 0.306, 0.7095, 0.3336, 0.6819, 0.3336, 0.6798, 0.3104, 0.7074, 0.3104, 0.7074, 0.338, 0.6798, 0.338, 0.7456, 0.306, 0.7732, 0.306, 0.7732, 0.3336, 0.7456, 0.3336, 0.05905, 0.6351, 0.07285, 0.6351, 0.07285, 0.6627, 0.05905, 0.6627, 0.03867, 0.4135, 0.06626, 0.4135, 0.06626, 0.4411, 0.03867, 0.4411, 0.7594, 0.306, 0.7732, 0.306, 0.7732, 0.3336, 0.7594, 0.3336, 0.04525, 0.6351, 0.07285, 0.6351, 0.07285, 0.6627, 0.04525, 0.6627, 0.04525, 0.6351, 0.07285, 0.6351, 0.07285, 0.6627, 0.04525, 0.6627, 0.03867, 0.4135, 0.06626, 0.4135, 0.06626, 0.4411, 0.03867, 0.4411, 0.03867, 0.4135, 0.06626, 0.4135, 0.06626, 0.4411, 0.03867, 0.4411, 0.03867, 0.4135, 0.06626, 0.4135, 0.06626, 0.4411, 0.03867, 0.4411, 0.03867, 0.4135, 0.06626, 0.4135, 0.06626, 0.4411, 0.03867, 0.4411, 0.03867, 0.4135, 0.06626, 0.4135, 0.06626, 0.4411, 0.03867, 0.4411, 0.03867, 0.4135, 0.06626, 0.4135, 0.06626, 0.4411, 0.03867, 0.4411, 0.7456, 0.306, 0.7594, 0.306, 0.7594, 0.3336, 0.7456, 0.3336, 0.7456, 0.3198, 0.7594, 0.3198, 0.7594, 0.3336, 0.7456, 0.3336, 0.0467, 0.6474, 0.0605, 0.6474, 0.0605, 0.6612, 0.0467, 0.6612, 0.0467, 0.6336, 0.0605, 0.6336, 0.0605, 0.6612, 0.0467, 0.6612, 0.0467, 0.6336, 0.0605, 0.6336, 0.0605, 0.6612, 0.0467, 0.6612, 0.04525, 0.6489, 0.05905, 0.6489, 0.05905, 0.6627, 0.04525, 0.6627, 0.7456, 0.3198, 0.7594, 0.3198, 0.7594, 0.3336, 0.7456, 0.3336, 0.7478, 0.08004, 0.7616, 0.08004, 0.7616, 0.1076, 0.7478, 0.1076, 0.7807, 0.102, 0.7945, 0.102, 0.7945, 0.1296, 0.7807, 0.1296, 0.7456, 0.3198, 0.7594, 0.3198, 0.7594, 0.3336, 0.7456, 0.3336, 0.7478, 0.08004, 0.7616, 0.08004, 0.7616, 0.1076, 0.7478, 0.1076, 0.7807, 0.102, 0.7945, 0.102, 0.7945, 0.1296, 0.7807, 0.1296, 0.0467, 0.6336, 0.0605, 0.6336, 0.0605, 0.6612, 0.0467, 0.6612, 0.7456, 0.306, 0.7594, 0.306, 0.7594, 0.3336, 0.7456, 0.3336, 0.7478, 0.08004, 0.7616, 0.08004, 0.7616, 0.1076, 0.7478, 0.1076, 0.7807, 0.102, 0.7945, 0.102, 0.7945, 0.1296, 0.7807, 0.1296, 0.7807, 0.102, 0.7945, 0.102, 0.7945, 0.1296, 0.7807, 0.1296, 0.7478, 0.08004, 0.7616, 0.08004, 0.7616, 0.1076, 0.7478, 0.1076, 0.7456, 0.3198, 0.7594, 0.3198, 0.7594, 0.3336, 0.7456, 0.3336, 0.04012, 0.412, 0.05392, 0.412, 0.05392, 0.4396, 0.04012, 0.4396, 0.04012, 0.412, 0.05392, 0.412, 0.05392, 0.4396, 0.04012, 0.4396, 0.04525, 0.6351, 0.05905, 0.6351, 0.05905, 0.6627, 0.04525, 0.6627, 0.7456, 0.306, 0.7594, 0.306, 0.7594, 0.3336, 0.7456, 0.3336, 0.7594, 0.3129, 0.7732, 0.3129, 0.7732, 0.3198, 0.7594, 0.3198, 0.6798, 0.3173, 0.7074, 0.3173, 0.7074, 0.3242, 0.6798, 0.3242, 0.7594, 0.3129, 0.7732, 0.3129, 0.7732, 0.3198, 0.7594, 0.3198, 0.6819, 0.3129, 0.7095, 0.3129, 0.7095, 0.3198, 0.6819, 0.3198, 0.6798, 0.3173, 0.7074, 0.3173, 0.7074, 0.3242, 0.6798, 0.3242, 0.6819, 0.3129, 0.7095, 0.3129, 0.7095, 0.3198, 0.6819, 0.3198, 0.7594, 0.3129, 0.7732, 0.3129, 0.7732, 0.3198, 0.7594, 0.3198, 0.7594, 0.3129, 0.7732, 0.3129, 0.7732, 0.3198, 0.7594, 0.3198, 0.7456, 0.3129, 0.7732, 0.3129, 0.7732, 0.3198, 0.7456, 0.3198, 0.7594, 0.3129, 0.7732, 0.3129, 0.7732, 0.3198, 0.7594, 0.3198, 0.7456, 0.3129, 0.7732, 0.3129, 0.7732, 0.3198, 0.7456, 0.3198, 0.7594, 0.3129, 0.7732, 0.3129, 0.7732, 0.3198, 0.7594, 0.3198, 0.6798, 0.3173, 0.7074, 0.3173, 0.7074, 0.3242, 0.6798, 0.3242, 0.6819, 0.3129, 0.7095, 0.3129, 0.7095, 0.3198, 0.6819, 0.3198, 0.6819, 0.3129, 0.7095, 0.3129, 0.7095, 0.3198, 0.6819, 0.3198, 0.6798, 0.3173, 0.7074, 0.3173, 0.7074, 0.3242, 0.6798, 0.3242, 0.7456, 0.3129, 0.7594, 0.3129, 0.7594, 0.3198, 0.7456, 0.3198, 0.7456, 0.3129, 0.7732, 0.3129, 0.7732, 0.3198, 0.7456, 0.3198, 0.7594, 0.3129, 0.7732, 0.3129, 0.7732, 0.3198, 0.7594, 0.3198, 0.7456, 0.3129, 0.7732, 0.3129, 0.7732, 0.3198, 0.7456, 0.3198, 0.7594, 0.3129, 0.7732, 0.3129, 0.7732, 0.3198, 0.7594, 0.3198, 0.7456, 0.3129, 0.7594, 0.3129, 0.7594, 0.3198, 0.7456, 0.3198, 0.7456, 0.3129, 0.7594, 0.3129, 0.7594, 0.3198, 0.7456, 0.3198, 0.7456, 0.3129, 0.7594, 0.3129, 0.7594, 0.3198, 0.7456, 0.3198, 0.7456, 0.3198, 0.7594, 0.3198, 0.7594, 0.3336, 0.7456, 0.3336, 0.0467, 0.6474, 0.0605, 0.6474, 0.0605, 0.6612, 0.0467, 0.6612, 0.7456, 0.3198, 0.7594, 0.3198, 0.7594, 0.3336, 0.7456, 0.3336, 0.7478, 0.08004, 0.7616, 0.08004, 0.7616, 0.1076, 0.7478, 0.1076, 0.7807, 0.102, 0.7945, 0.102, 0.7945, 0.1296, 0.7807, 0.1296, 0.7456, 0.3198, 0.7594, 0.3198, 0.7594, 0.3336, 0.7456, 0.3336, 0.7478, 0.08004, 0.7616, 0.08004, 0.7616, 0.1076, 0.7478, 0.1076, 0.0467, 0.6336, 0.0605, 0.6336, 0.0605, 0.6612, 0.0467, 0.6612, 0.7456, 0.306, 0.7594, 0.306, 0.7594, 0.3336, 0.7456, 0.3336, 0.7478, 0.08004, 0.7616, 0.08004, 0.7616, 0.1076, 0.7478, 0.1076, 0.7807, 0.102, 0.7945, 0.102, 0.7945, 0.1296, 0.7807, 0.1296, 0.7478, 0.08004, 0.7616, 0.08004, 0.7616, 0.1076, 0.7478, 0.1076, 0.04525, 0.6489, 0.05905, 0.6489, 0.05905, 0.6627, 0.04525, 0.6627, 0.7456, 0.3198, 0.7594, 0.3198, 0.7594, 0.3336, 0.7456, 0.3336, 0.7807, 0.102, 0.7807, 0.1296, 0.7807, 0.1296, 0.7807, 0.102, 0.7807, 0.102, 0.7807, 0.1296, 0.7807, 0.1296, 0.7807, 0.102, 0.04525, 0.6351, 0.05905, 0.6351, 0.05905, 0.6627, 0.04525, 0.6627, 0.7456, 0.306, 0.7594, 0.306, 0.7594, 0.3336, 0.7456, 0.3336, 0.7456, 0.3129, 0.7594, 0.3129, 0.7594, 0.3198, 0.7456, 0.3198, 0.7456, 0.3129, 0.7594, 0.3129, 0.7594, 0.3198, 0.7456, 0.3198, 0.7594, 0.306, 0.7732, 0.306, 0.7732, 0.3198, 0.7594, 0.3198, 0.6798, 0.3104, 0.7074, 0.3104, 0.7074, 0.3242, 0.6798, 0.3242, 0.7594, 0.306, 0.7732, 0.306, 0.7732, 0.3198, 0.7594, 0.3198, 0.6819, 0.306, 0.7095, 0.306, 0.7095, 0.3198, 0.6819, 0.3198, 0.6798, 0.3104, 0.7074, 0.3104, 0.7074, 0.3242, 0.6798, 0.3242, 0.6819, 0.306, 0.7095, 0.306, 0.7095, 0.3198, 0.6819, 0.3198, 0.7594, 0.306, 0.7732, 0.306, 0.7732, 0.3198, 0.7594, 0.3198, 0.0605, 0.6336, 0.0743, 0.6336, 0.0743, 0.6474, 0.0605, 0.6474, 0.0467, 0.6336, 0.0743, 0.6336, 0.0743, 0.6474, 0.0467, 0.6474, 0.7594, 0.306, 0.7732, 0.306, 0.7732, 0.3198, 0.7594, 0.3198, 0.7456, 0.306, 0.7732, 0.306, 0.7732, 0.3198, 0.7456, 0.3198, 0.0605, 0.6336, 0.0743, 0.6336, 0.0743, 0.6474, 0.0605, 0.6474, 0.6798, 0.3104, 0.7074, 0.3104, 0.7074, 0.3242, 0.6798, 0.3242, 0.6819, 0.306, 0.7095, 0.306, 0.7095, 0.3198, 0.6819, 0.3198, 0.6819, 0.306, 0.7095, 0.306, 0.7095, 0.3198, 0.6819, 0.3198, 0.6798, 0.3104, 0.7074, 0.3104, 0.7074, 0.3242, 0.6798, 0.3242, 0.0467, 0.6336, 0.0605, 0.6336, 0.0605, 0.6474, 0.0467, 0.6474, 0.7456, 0.306, 0.7732, 0.306, 0.7732, 0.3198, 0.7456, 0.3198, 0.0605, 0.6336, 0.0743, 0.6336, 0.0743, 0.6474, 0.0605, 0.6474, 0.0467, 0.6336, 0.0743, 0.6336, 0.0743, 0.6474, 0.0467, 0.6474, 0.7594, 0.306, 0.7732, 0.306, 0.7732, 0.3198, 0.7594, 0.3198, 0.7456, 0.306, 0.7594, 0.306, 0.7594, 0.3198, 0.7456, 0.3198, 0.0467, 0.6336, 0.0605, 0.6336, 0.0605, 0.6474, 0.0467, 0.6474, 0.7456, 0.306, 0.7594, 0.306, 0.7594, 0.3198, 0.7456, 0.3198, 0.0467, 0.6336, 0.0605, 0.6336, 0.0605, 0.6474, 0.0467, 0.6474, 0.7456, 0.306, 0.7594, 0.306, 0.7594, 0.3198, 0.7456, 0.3198, 0.7456, 0.3198, 0.7594, 0.3198, 0.7594, 0.3336, 0.7456, 0.3336, 0.7478, 0.08004, 0.7616, 0.08004, 0.7616, 0.1076, 0.7478, 0.1076, 0.7807, 0.102, 0.7945, 0.102, 0.7945, 0.1296, 0.7807, 0.1296, 0.7456, 0.3198, 0.7594, 0.3198, 0.7594, 0.3336, 0.7456, 0.3336, 0.7478, 0.08004, 0.7616, 0.08004, 0.7616, 0.1076, 0.7478, 0.1076, 0.7456, 0.3198, 0.7594, 0.3198, 0.7594, 0.3336, 0.7456, 0.3336, 0.7456, 0.3198, 0.7594, 0.3198, 0.7594, 0.3336, 0.7456, 0.3336, 0.7456, 0.306, 0.7594, 0.306, 0.7594, 0.3336, 0.7456, 0.3336, 0.7456, 0.306, 0.7594, 0.306, 0.7594, 0.3336, 0.7456, 0.3336, 0.7478, 0.08004, 0.7616, 0.08004, 0.7616, 0.1076, 0.7478, 0.1076, 0.7807, 0.102, 0.7945, 0.102, 0.7945, 0.1296, 0.7807, 0.1296, 0.7478, 0.08004, 0.7616, 0.08004, 0.7616, 0.1076, 0.7478, 0.1076, 0.7456, 0.3198, 0.7594, 0.3198, 0.7594, 0.3336, 0.7456, 0.3336, 0.7456, 0.3198, 0.7594, 0.3198, 0.7594, 0.3336, 0.7456, 0.3336, 0.8083, 0.102, 0.7807, 0.102, 0.7807, 0.102, 0.8083, 0.102, 0.8083, 0.102, 0.7807, 0.102, 0.7807, 0.102, 0.8083, 0.102, 0.7456, 0.306, 0.7594, 0.306, 0.7594, 0.3336, 0.7456, 0.3336, 0.7456, 0.306, 0.7594, 0.306, 0.7594, 0.3336, 0.7456, 0.3336, 0.7456, 0.3129, 0.7594, 0.3129, 0.7594, 0.3198, 0.7456, 0.3198, 0.7456, 0.3129, 0.7594, 0.3129, 0.7594, 0.3198, 0.7456, 0.3198, 0.7456, 0.306, 0.7594, 0.306, 0.7594, 0.3198, 0.7456, 0.3198, 0.7456, 0.306, 0.7594, 0.306, 0.7594, 0.3198, 0.7456, 0.3198, 0.7456, 0.306, 0.7594, 0.306, 0.7594, 0.3198, 0.7456, 0.3198, 0.7456, 0.306, 0.7594, 0.306, 0.7594, 0.3198, 0.7456, 0.3198, 0.7594, 0.306, 0.7732, 0.306, 0.7732, 0.3198, 0.7594, 0.3198, 0.6798, 0.3104, 0.7074, 0.3104, 0.7074, 0.3242, 0.6798, 0.3242, 0.7594, 0.306, 0.7732, 0.306, 0.7732, 0.3198, 0.7594, 0.3198, 0.6819, 0.306, 0.7095, 0.306, 0.7095, 0.3198, 0.6819, 0.3198, 0.6798, 0.3104, 0.7074, 0.3104, 0.7074, 0.3242, 0.6798, 0.3242, 0.6819, 0.306, 0.7095, 0.306, 0.7095, 0.3198, 0.6819, 0.3198, 0.7594, 0.306, 0.7732, 0.306, 0.7732, 0.3198, 0.7594, 0.3198, 0.7594, 0.306, 0.7732, 0.306, 0.7732, 0.3198, 0.7594, 0.3198, 0.7456, 0.306, 0.7732, 0.306, 0.7732, 0.3198, 0.7456, 0.3198, 0.7594, 0.306, 0.7732, 0.306, 0.7732, 0.3198, 0.7594, 0.3198, 0.7456, 0.306, 0.7732, 0.306, 0.7732, 0.3198, 0.7456, 0.3198, 0.7594, 0.306, 0.7732, 0.306, 0.7732, 0.3198, 0.7594, 0.3198, 0.6798, 0.3104, 0.7074, 0.3104, 0.7074, 0.3242, 0.6798, 0.3242, 0.6819, 0.306, 0.7095, 0.306, 0.7095, 0.3198, 0.6819, 0.3198, 0.6819, 0.306, 0.7095, 0.306, 0.7095, 0.3198, 0.6819, 0.3198, 0.6798, 0.3104, 0.7074, 0.3104, 0.7074, 0.3242, 0.6798, 0.3242, 0.7456, 0.306, 0.7732, 0.306, 0.7732, 0.3198, 0.7456, 0.3198, 0.7594, 0.306, 0.7732, 0.306, 0.7732, 0.3198, 0.7594, 0.3198, 0.7456, 0.306, 0.7732, 0.306, 0.7732, 0.3198, 0.7456, 0.3198, 0.7594, 0.306, 0.7732, 0.306, 0.7732, 0.3198, 0.7594, 0.3198, 0.7456, 0.306, 0.7594, 0.306, 0.7594, 0.3198, 0.7456, 0.3198, 0.7456, 0.306, 0.7594, 0.306, 0.7594, 0.3198, 0.7456, 0.3198, 0.7456, 0.306, 0.7594, 0.306, 0.7594, 0.3198, 0.7456, 0.3198, 0.7456, 0.306, 0.7594, 0.306, 0.7594, 0.3198, 0.7456, 0.3198, 0.7456, 0.306, 0.7594, 0.306, 0.7594, 0.3198, 0.7456, 0.3198, 0.7456, 0.306, 0.7594, 0.306, 0.7594, 0.3198, 0.7456, 0.3198, 0.7594, 0.306, 0.7732, 0.306, 0.7732, 0.3129, 0.7594, 0.3129, 0.6798, 0.3104, 0.7074, 0.3104, 0.7074, 0.3173, 0.6798, 0.3173, 0.7594, 0.306, 0.7732, 0.306, 0.7732, 0.3129, 0.7594, 0.3129, 0.6819, 0.306, 0.7095, 0.306, 0.7095, 0.3129, 0.6819, 0.3129, 0.6798, 0.3104, 0.7074, 0.3104, 0.7074, 0.3173, 0.6798, 0.3173, 0.6819, 0.306, 0.7095, 0.306, 0.7095, 0.3129, 0.6819, 0.3129, 0.7594, 0.306, 0.7732, 0.306, 0.7732, 0.3129, 0.7594, 0.3129, 0.05905, 0.6351, 0.07285, 0.6351, 0.07285, 0.642, 0.05905, 0.642, 0.04525, 0.6351, 0.07285, 0.6351, 0.07285, 0.642, 0.04525, 0.642, 0.7594, 0.306, 0.7732, 0.306, 0.7732, 0.3129, 0.7594, 0.3129, 0.7456, 0.306, 0.7732, 0.306, 0.7732, 0.3129, 0.7456, 0.3129, 0.05905, 0.6351, 0.07285, 0.6351, 0.07285, 0.642, 0.05905, 0.642, 0.6798, 0.3104, 0.7074, 0.3104, 0.7074, 0.3173, 0.6798, 0.3173, 0.6819, 0.306, 0.7095, 0.306, 0.7095, 0.3129, 0.6819, 0.3129, 0.6819, 0.306, 0.7095, 0.306, 0.7095, 0.3129, 0.6819, 0.3129, 0.6798, 0.3104, 0.7074, 0.3104, 0.7074, 0.3173, 0.6798, 0.3173, 0.04525, 0.6351, 0.05905, 0.6351, 0.05905, 0.642, 0.04525, 0.642, 0.7456, 0.306, 0.7732, 0.306, 0.7732, 0.3129, 0.7456, 0.3129, 0.05905, 0.6351, 0.07285, 0.6351, 0.07285, 0.642, 0.05905, 0.642, 0.04525, 0.6351, 0.07285, 0.6351, 0.07285, 0.642, 0.04525, 0.642, 0.7594, 0.306, 0.7732, 0.306, 0.7732, 0.3129, 0.7594, 0.3129, 0.7456, 0.306, 0.7594, 0.306, 0.7594, 0.3129, 0.7456, 0.3129, 0.04525, 0.6351, 0.05905, 0.6351, 0.05905, 0.642, 0.04525, 0.642, 0.7456, 0.306, 0.7594, 0.306, 0.7594, 0.3129, 0.7456, 0.3129, 0.04525, 0.6351, 0.05905, 0.6351, 0.05905, 0.642, 0.04525, 0.642, 0.7456, 0.306, 0.7594, 0.306, 0.7594, 0.3129, 0.7456, 0.3129, 0.7456, 0.306, 0.7594, 0.306, 0.7594, 0.3129, 0.7456, 0.3129, 0.7456, 0.306, 0.7594, 0.306, 0.7594, 0.3129, 0.7456, 0.3129, 0.7594, 0.306, 0.7732, 0.306, 0.7732, 0.3336, 0.7594, 0.3336, 0.7703, 0.2099, 0.7565, 0.2099, 0.7703, 0.2099, 0.7456, 0.306, 0.7594, 0.306, 0.7594, 0.3336, 0.7456, 0.3336, 0.7565, 0.2099, 0.7427, 0.2099, 0.7427, 0.2099])
me_cube.use_remesh_preserve_volume = False
me_cube.use_remesh_preserve_attributes = False
me_cube.use_mirror_vertex_groups = False
me_cube.update()
me_head = bpy.data.meshes.new('Head')
me_head.from_pydata([(-35.56, 204.1, -35.39), (-35.56, 204.1, 35.72), (-35.56, 275.2, 35.72), (-35.56, 275.2, -35.39), (35.56, 275.2, 35.72), (35.56, 275.2, -35.39), (35.56, 204.1, 35.72), (35.56, 204.1, -35.39)], [], [(0, 1, 2, 3), (3, 2, 4, 5), (5, 4, 6, 7), (1, 0, 7, 6), (4, 2, 1, 6), (0, 3, 5, 7)])
_uv = me_head.uv_layers.new(name='UVMap')
_uv.uv.foreach_set('vector', [0.5023, 0.8251, 0.3422, 0.8251, 0.3422, 0.9852, 0.5023, 0.9852, 0.6599, 0.9852, 0.5037, 0.9852, 0.5037, 0.8251, 0.6599, 0.8251, 0.02195, 0.9852, 0.1821, 0.9852, 0.1821, 0.8251, 0.02195, 0.8251, 0.9832, 0.9852, 0.8231, 0.9852, 0.8231, 0.8251, 0.9832, 0.8251, 0.1821, 0.9852, 0.3422, 0.9852, 0.3422, 0.8251, 0.1821, 0.8251, 0.6627, 0.8249, 0.6627, 0.985, 0.8228, 0.985, 0.8228, 0.8249])
me_head.materials.append(mat_headsg)
me_head.use_remesh_preserve_volume = False
me_head.use_remesh_preserve_attributes = False
me_head.use_mirror_vertex_groups = False
me_head.update()

# ---- objects
ob_luchadormask = bpy.data.objects.new('LuchadorMask', me_cube)
ob_head = bpy.data.objects.new('Head', me_head)

# ---- transforms, parenting, visibility, modifiers, constraints
ob_luchadormask.location = (0.13, -0.3061, 240.3)
ob_luchadormask.lineart.crease_threshold = 0.0
_m = ob_luchadormask.modifiers.new('Subsurf', 'SUBSURF')
_m.uv_smooth = 'PRESERVE_CORNERS'
_m.quality = 2
_m.levels = 0
_m.show_only_control_edges = False
ob_head.location = (0.0, 0.0, 0.0)
ob_head.rotation_euler = (1.571, -0.0, 0.0)
ob_head.hide_viewport = True
ob_head.lineart.crease_threshold = 0.0

# ---- collection membership
col_collection_1.objects.link(ob_luchadormask)
col_collection_1.objects.link(ob_head)

# ---- scene / render settings (as saved in the file)
scene.frame_start = 1; scene.frame_end = 250; scene.frame_set(1)
scene.render.engine = 'BLENDER_EEVEE_NEXT'
scene.render.resolution_percentage = 50
scene.render.dither_intensity = 0.0
scene.cycles.use_denoising = False
scene.cycles.samples = 10
scene.cycles.sampling_pattern = 'TABULATED_SOBOL'
scene.cycles.light_sampling_threshold = 0.0
scene.cycles.use_adaptive_sampling = False
scene.cycles.use_light_tree = False
scene.cycles.blur_glossy = 0.0
scene.cycles.pixel_filter_type = 'GAUSSIAN'
scene.cycles.sample_clamp_indirect = 0.0
scene.view_settings.view_transform = 'Standard'
bpy.context.view_layer.update()

# ---- added for rendering (the .blend has no active camera and no usable light): camera, sun
cam_auto = bpy.data.cameras.new('AutoCamera')
cam_auto.lens = 50.0
cam_auto.sensor_width = 36.0
cam_auto.clip_end = 7299.11
ob_auto_camera = bpy.data.objects.new('AutoCamera', cam_auto)
scene.collection.objects.link(ob_auto_camera)
ob_auto_camera.location = (417.601, -379.769, 454.663)
ob_auto_camera.rotation_euler = (1.09748, -7.21219e-08, 0.694738)
scene.camera = ob_auto_camera
light_auto_sun = bpy.data.lights.new('AutoSun', 'SUN')
light_auto_sun.energy = 3.0
light_auto_sun.angle = 0.0523599
ob_auto_sun = bpy.data.objects.new('AutoSun', light_auto_sun)
scene.collection.objects.link(ob_auto_sun)
ob_auto_sun.rotation_euler = (0.872665, 0.174533, 0.523599)
bpy.context.view_layer.update()
